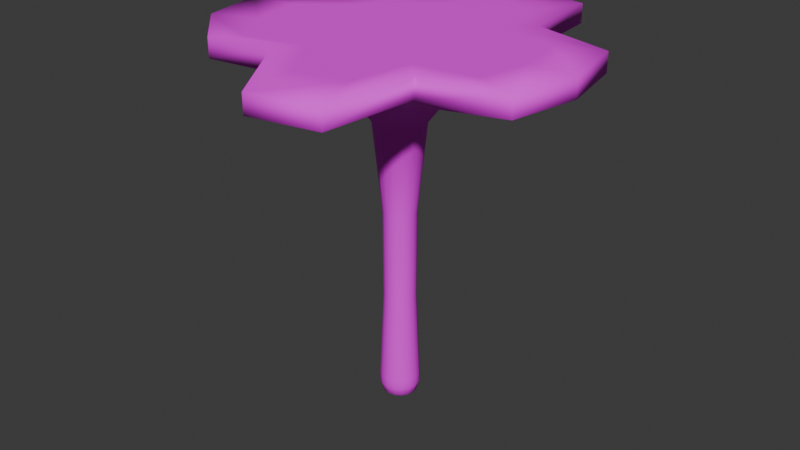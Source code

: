 # Source: platform_shroom8.blend  (saved by Blender 4.3.34; exported with 4.5.12 LTS)
import bpy
from mathutils import Matrix  # noqa: F401  (used for matrix-valued properties, if any)

bpy.ops.wm.read_factory_settings(use_empty=True)
scene = bpy.context.scene
scene.name = 'Scene'

# ---- collections
col_collection = bpy.data.collections.new('Collection'); scene.collection.children.link(col_collection)

# ---- images (referenced by path relative to the original .blend; pixels are not part of the script)
import os
ASSET_DIR = os.environ.get("B2B_ASSET_DIR", "")  # directory of the original .blend (textures are referenced by path, not embedded)
HERE = os.path.dirname(os.path.abspath(__file__))  # packed textures are extracted next to this script under _unpacked/

def load_image(name, relpath, width, height, colorspace="sRGB"):
    """Load a texture the original file referenced (path relative to the .blend, or extracted next to this script)."""
    p = next((c for c in (os.path.join(HERE, relpath), os.path.join(ASSET_DIR, relpath)) if relpath and os.path.exists(c)), "")
    if p:
        img = bpy.data.images.load(p, check_existing=True)
        img.name = name
    else:  # same state as the original file: an image datablock whose file is absent (Cycles renders it pink)
        img = bpy.data.images.new(name, width, height)
        img.source = "FILE"
        img.filepath = "//" + (relpath or name)
    img.colorspace_settings.name = colorspace
    return img
img_ps8 = load_image('ps8', 'ps8.png', 1024, 1024, 'sRGB')

# ---- materials (node trees are filled in below, after node groups)
mat_material = bpy.data.materials.new('Material')

# ---- material node trees
mat_material.use_nodes = True; mat_material.node_tree.nodes.clear()
_N = mat_material.node_tree.nodes; _L = mat_material.node_tree.links
n0 = _N.new('ShaderNodeBsdfPrincipled'); n0.name = 'Principled BSDF'; n0.location = (10, 300)
n0.inputs[2].default_value = 0.8
n1 = _N.new('ShaderNodeOutputMaterial'); n1.name = 'Material Output'; n1.location = (300, 300)
n2 = _N.new('ShaderNodeTexImage'); n2.name = 'Image Texture'; n2.location = (-384, 215)
n2.image = img_ps8
_L.new(n0.outputs[0], n1.inputs[0])
_L.new(n2.outputs[0], n0.inputs[0])
n1.is_active_output = True

# ---- world
world_world = bpy.data.worlds.new('World'); scene.world = world_world
world_world.use_nodes = True; world_world.node_tree.nodes.clear()
_N = world_world.node_tree.nodes; _L = world_world.node_tree.links
n0 = _N.new('ShaderNodeOutputWorld'); n0.name = 'World Output'; n0.location = (300, 300)
n1 = _N.new('ShaderNodeBackground'); n1.name = 'Background'; n1.location = (10, 300)
n1.inputs[0].default_value = (0.05088, 0.05088, 0.05088, 1.0)
_L.new(n1.outputs[0], n0.inputs[0])
n0.is_active_output = True
world_world.color = (0.05088, 0.05088, 0.05088)
world_world.sun_shadow_jitter_overblur = 0.0

# ---- meshes
me_sphere_008 = bpy.data.meshes.new('Sphere.008')
me_sphere_008.from_pydata([(4.637e-06, 1.58, 5.888), (2.747e-07, 0.4651, 5.041), (0.6048, 1.46, 5.888), (0.1154, 3.411, 6.504), (0.178, 0.4297, 5.041), (1.117, 1.117, 5.888), (1.347, 3.166, 6.504), (0.3289, 0.3289, 5.041), (1.46, 0.6048, 5.888), (1.488, 1.624, 6.504), (0.4297, 0.178, 5.041), (1.58, -1.798e-07, 5.888), (2.974, 1.232, 6.504), (0.4651, 2.194e-08, 5.041), (1.46, -0.6048, 5.888), (3.219, -5.129e-07, 6.504), (0.4297, -0.178, 5.041), (1.117, -1.117, 5.888), (2.974, -1.232, 6.504), (0.3289, -0.3289, 5.041), (0.6048, -1.46, 5.888), (1.488, -1.465, 6.504), (0.178, -0.4297, 5.041), (4.145e-06, -1.58, 5.888), (1.321, -3.166, 6.504), (1.298e-07, -0.4651, 5.041), (4.925e-07, 0.2968, 3.416), (-0.6047, -1.46, 5.888), (0.08976, -3.411, 6.504), (-0.178, -0.4297, 5.041), (-1.117, -1.117, 5.888), (-0.8927, -1.939, 6.504), (-0.3289, -0.3289, 5.041), (-1.46, -0.6048, 5.888), (-2.084, -2.096, 6.504), (-0.4297, -0.178, 5.041), (-1.58, 7.433e-07, 5.888), (-2.974, -1.232, 6.504), (-0.4651, 2.936e-07, 5.041), (-1.46, 0.6048, 5.888), (-3.219, 1.367e-06, 6.504), (-0.4297, 0.178, 5.041), (-1.117, 1.117, 5.888), (-2.075, 0.915, 6.504), (-0.3289, 0.3289, 5.041), (-0.6047, 1.46, 5.888), (-0.178, 0.4297, 5.041), (-1.098, 2.264, 6.504), (0.1136, 0.2742, 3.416), (0.2098, 0.2098, 3.416), (0.2742, 0.1136, 3.416), (0.2968, 5.068e-08, 3.416), (0.2742, -0.1136, 3.416), (0.2098, -0.2098, 3.416), (0.1136, -0.2742, 3.416), (4e-07, -0.2968, 3.416), (-0.1136, -0.2742, 3.416), (-0.2098, -0.2098, 3.416), (-0.2742, -0.1136, 3.416), (-0.2968, 2.24e-07, 3.416), (-0.2742, 0.1136, 3.416), (-0.2098, 0.2098, 3.416), (-0.1136, 0.2742, 3.416), (-5.339e-09, 0.3547, 0.1846), (0.1357, 0.3277, 0.1846), (0.2508, 0.2508, 0.1846), (0.3277, 0.1357, 0.1846), (0.3547, 3.961e-08, 0.1846), (0.3277, -0.1357, 0.1846), (0.2508, -0.2508, 0.1846), (0.1357, -0.3277, 0.1846), (-1.158e-07, -0.3547, 0.1846), (-0.1357, -0.3277, 0.1846), (-0.2508, -0.2508, 0.1846), (-0.3277, -0.1357, 0.1846), (-0.3547, 2.468e-07, 0.1846), (-0.3277, 0.1357, 0.1846), (-0.2508, 0.2508, 0.1846), (-0.1357, 0.3277, 0.1846), (-5.346e-09, 0.3064, -0.1538), (0.1173, 0.2831, -0.1538), (0.2167, 0.2167, -0.1538), (0.2831, 0.1173, -0.1538), (0.3064, 4.991e-08, -0.1538), (0.2831, -0.1173, -0.1538), (0.2167, -0.2167, -0.1538), (0.1173, -0.2831, -0.1538), (-1.008e-07, -0.3064, -0.1538), (-0.1173, -0.2831, -0.1538), (-0.2167, -0.2167, -0.1538), (-0.2831, -0.1173, -0.1538), (-0.3064, 2.289e-07, -0.1538), (-0.2831, 0.1173, -0.1538), (-0.2167, 0.2167, -0.1538), (-0.1173, 0.2831, -0.1538), (0.1368, -0.3302, 0.02313), (0.2528, -0.2528, 0.02313), (-0.2528, 0.2528, 0.02313), (-0.3302, 0.1368, 0.02313), (0.3302, -0.1368, 0.02313), (-0.3575, 2.476e-07, 0.02313), (0.3575, 3.878e-08, 0.02313), (-0.3302, -0.1368, 0.02313), (0.3302, 0.1368, 0.02313), (-0.2528, -0.2528, 0.02313), (0.2528, 0.2528, 0.02313), (-0.1368, -0.3302, 0.02313), (0.1368, 0.3302, 0.02313), (-1.161e-07, -0.3575, 0.02313), (-4.756e-09, 0.3575, 0.02313), (-0.1368, 0.3302, 0.02313), (-5.36e-09, 0.2019, -0.2154), (0.07727, 0.1865, -0.2154), (0.1428, 0.1428, -0.2154), (0.1865, 0.07727, -0.2154), (0.2019, 7.222e-08, -0.2154), (0.1865, -0.07727, -0.2154), (0.1428, -0.1428, -0.2154), (0.07727, -0.1865, -0.2154), (-6.826e-08, -0.2019, -0.2154), (-0.07727, -0.1865, -0.2154), (-0.1428, -0.1428, -0.2154), (-0.1865, -0.07727, -0.2154), (-0.2019, 1.901e-07, -0.2154), (-0.1865, 0.07727, -0.2154), (-0.1428, 0.1428, -0.2154), (-0.07727, 0.1865, -0.2154), (-1.006e-08, 0.08727, -0.2374), (0.0334, 0.08063, -0.2374), (0.06171, 0.06171, -0.2374), (0.08063, 0.0334, -0.2374), (0.08727, 1.001e-07, -0.2374), (0.08063, -0.0334, -0.2374), (0.06171, -0.06171, -0.2374), (0.0334, -0.08063, -0.2374), (-3.724e-08, -0.08727, -0.2374), (-0.0334, -0.08063, -0.2374), (-0.06171, -0.06171, -0.2374), (-0.08063, -0.0334, -0.2374), (-0.08727, 1.511e-07, -0.2374), (-0.08063, 0.0334, -0.2374), (-0.06171, 0.06171, -0.2374), (-0.0334, 0.08063, -0.2374), (-1.176e-08, 1.221e-07, -0.2374), (-1.098, 2.264, 6.16), (-0.3242, 0.7826, 5.542), (-0.599, 0.599, 5.542), (-0.7826, 0.3242, 5.542), (-2.075, 0.915, 6.16), (-0.8471, 4.399e-07, 5.542), (-3.219, 1.367e-06, 6.16), (-0.7826, -0.3242, 5.542), (-2.974, -1.232, 6.16), (-0.599, -0.599, 5.542), (-2.084, -2.096, 6.16), (-0.3242, -0.7826, 5.542), (-0.8927, -1.939, 6.16), (4.8e-06, -0.8471, 5.542), (0.08976, -3.411, 6.16), (0.3242, -0.7826, 5.542), (1.321, -3.166, 6.16), (0.599, -0.599, 5.542), (1.488, -1.465, 6.16), (0.7826, -0.3242, 5.542), (2.974, -1.232, 6.16), (0.8471, -5.487e-08, 5.542), (3.219, -5.129e-07, 6.16), (0.7826, 0.3242, 5.542), (2.974, 1.232, 6.16), (0.599, 0.599, 5.542), (1.488, 1.624, 6.16), (0.3242, 0.7826, 5.542), (1.347, 3.166, 6.16), (5.064e-06, 0.8471, 5.542), (0.1154, 3.411, 6.16), (0.1099, 0.2652, 1.801), (2.301e-07, 0.2871, 1.801), (-0.2871, 2.225e-07, 1.801), (-0.2652, -0.1099, 1.801), (-0.203, 0.203, 1.801), (-0.2652, 0.1099, 1.801), (1.406e-07, -0.2871, 1.801), (0.1099, -0.2652, 1.801), (0.2871, 5.48e-08, 1.801), (0.2652, 0.1099, 1.801), (-0.1099, 0.2652, 1.801), (-0.203, -0.203, 1.801), (0.203, -0.203, 1.801), (0.203, 0.203, 1.801), (-0.1099, -0.2652, 1.801), (0.2652, -0.1099, 1.801), (8.448e-06, 2.393, 6.504), (0.9159, 2.211, 6.504), (1.106, 1.207, 6.504), (2.211, 0.9159, 6.504), (2.393, -3.661e-07, 6.504), (2.211, -0.9159, 6.504), (1.106, -1.09, 6.504), (0.9159, -2.211, 6.504), (7.702e-06, -2.393, 6.504), (-0.6638, -1.442, 6.504), (-1.692, -1.692, 6.504), (-2.211, -0.9159, 6.504), (-2.393, 1.032e-06, 6.504), (-1.543, 0.6804, 6.504), (-0.6638, 1.559, 6.504), (1.599, -3.661e-07, 6.504), (-1.484, -0.6191, 6.504), (-2.243, 2.209, 6.504), (-2.243, 2.209, 6.16), (-1.224, 1.237, 6.504)], [], [(156, 158, 28, 31), (164, 166, 15, 18), (38, 41, 60, 59), (35, 38, 59, 58), (1, 46, 145, 173), (154, 156, 31, 34), (10, 13, 51, 50), (38, 35, 151, 149), (162, 164, 18, 21), (172, 174, 3, 6), (152, 154, 34, 37), (160, 162, 21, 24), (7, 10, 50, 49), (41, 38, 149, 147), (174, 144, 47, 3), (150, 152, 37, 40), (22, 25, 55, 54), (19, 16, 163, 161), (1, 4, 48, 26), (44, 41, 147, 146), (170, 172, 6, 9), (148, 150, 40, 43), (22, 19, 161, 159), (168, 170, 9, 12), (158, 160, 24, 28), (32, 35, 58, 57), (166, 168, 12, 15), (20, 17, 162, 160), (25, 29, 56, 55), (7, 4, 171, 169), (39, 36, 150, 148), (13, 16, 52, 51), (10, 7, 169, 167), (17, 14, 164, 162), (19, 22, 54, 53), (29, 25, 157, 155), (27, 23, 158, 156), (5, 2, 172, 170), (8, 5, 170, 168), (46, 1, 26, 62), (25, 22, 159, 157), (23, 20, 160, 158), (33, 30, 154, 152), (4, 7, 49, 48), (46, 44, 146, 145), (44, 46, 62, 61), (32, 29, 155, 153), (30, 27, 156, 154), (41, 44, 61, 60), (16, 13, 165, 163), (14, 11, 166, 164), (11, 8, 168, 166), (2, 0, 174, 172), (36, 33, 152, 150), (29, 32, 57, 56), (0, 45, 144, 174), (4, 1, 173, 171), (16, 19, 53, 52), (35, 32, 153, 151), (176, 175, 64, 63), (178, 177, 75, 74), (180, 179, 77, 76), (182, 181, 71, 70), (184, 183, 67, 66), (185, 176, 63, 78), (186, 178, 74, 73), (187, 182, 70, 69), (188, 184, 66, 65), (189, 186, 73, 72), (190, 187, 69, 68), (175, 188, 65, 64), (177, 180, 76, 75), (179, 185, 78, 77), (181, 189, 72, 71), (183, 190, 68, 67), (96, 95, 86, 85), (98, 97, 93, 92), (99, 96, 85, 84), (100, 98, 92, 91), (101, 99, 84, 83), (102, 100, 91, 90), (103, 101, 83, 82), (104, 102, 90, 89), (105, 103, 82, 81), (106, 104, 89, 88), (107, 105, 81, 80), (108, 106, 88, 87), (110, 109, 79, 94), (109, 107, 80, 79), (95, 108, 87, 86), (97, 110, 94, 93), (77, 78, 110, 97), (70, 71, 108, 95), (63, 64, 107, 109), (78, 63, 109, 110), (71, 72, 106, 108), (64, 65, 105, 107), (72, 73, 104, 106), (65, 66, 103, 105), (73, 74, 102, 104), (66, 67, 101, 103), (74, 75, 100, 102), (67, 68, 99, 101), (75, 76, 98, 100), (68, 69, 96, 99), (76, 77, 97, 98), (69, 70, 95, 96), (80, 81, 113, 112), (87, 88, 120, 119), (94, 79, 111, 126), (79, 80, 112, 111), (86, 87, 119, 118), (93, 94, 126, 125), (85, 86, 118, 117), (92, 93, 125, 124), (84, 85, 117, 116), (91, 92, 124, 123), (83, 84, 116, 115), (90, 91, 123, 122), (82, 83, 115, 114), (89, 90, 122, 121), (81, 82, 114, 113), (88, 89, 121, 120), (117, 118, 134, 133), (124, 125, 141, 140), (116, 117, 133, 132), (123, 124, 140, 139), (115, 116, 132, 131), (122, 123, 139, 138), (114, 115, 131, 130), (121, 122, 138, 137), (113, 114, 130, 129), (120, 121, 137, 136), (112, 113, 129, 128), (119, 120, 136, 135), (126, 111, 127, 142), (111, 112, 128, 127), (118, 119, 135, 134), (125, 126, 142, 141), (128, 129, 143), (135, 136, 143), (142, 127, 143), (127, 128, 143), (134, 135, 143), (141, 142, 143), (133, 134, 143), (140, 141, 143), (132, 133, 143), (139, 140, 143), (131, 132, 143), (138, 139, 143), (130, 131, 143), (137, 138, 143), (129, 130, 143), (136, 137, 143), (157, 159, 20, 23), (145, 146, 42, 45), (149, 151, 33, 36), (171, 173, 0, 2), (173, 145, 45, 0), (163, 165, 11, 14), (155, 157, 23, 27), (147, 149, 36, 39), (169, 171, 2, 5), (161, 163, 14, 17), (153, 155, 27, 30), (167, 169, 5, 8), (159, 161, 17, 20), (151, 153, 30, 33), (146, 147, 39, 42), (165, 167, 8, 11), (13, 10, 167, 165), (51, 52, 190, 183), (55, 56, 189, 181), (61, 62, 185, 179), (59, 60, 180, 177), (48, 49, 188, 175), (52, 53, 187, 190), (56, 57, 186, 189), (49, 50, 184, 188), (53, 54, 182, 187), (57, 58, 178, 186), (62, 26, 176, 185), (50, 51, 183, 184), (54, 55, 181, 182), (60, 61, 179, 180), (58, 59, 177, 178), (26, 48, 175, 176), (15, 12, 194, 195), (28, 24, 198, 199), (40, 37, 202, 203), (3, 47, 205, 191), (6, 3, 191, 192), (31, 28, 199, 200), (18, 15, 195, 196), (43, 40, 203, 204), (9, 6, 192, 193), (21, 18, 196, 197), (34, 31, 200, 201), (12, 9, 193, 194), (24, 21, 197, 198), (209, 148, 43, 208), (37, 34, 201, 202), (197, 200, 199, 198), (191, 205, 193, 192), (195, 206, 197, 196), (193, 206, 195, 194), (207, 202, 201, 200), (202, 207, 204, 203), (42, 209, 144, 45), (144, 209, 208, 47), (204, 210, 208, 43), (39, 148, 209, 42), (210, 205, 47, 208), (197, 206, 207, 200), (206, 193, 204, 207), (193, 205, 210, 204)])
me_sphere_008.polygons.foreach_set('use_smooth', [True] * 217)
_uv = me_sphere_008.uv_layers.new(name='UVMap')
_uv.uv.foreach_set('vector', [0.7794, 0.06907, 0.9089, 0.04438, 0.9023, 0.07022, 0.7741, 0.09712, 0.9842, 0.3494, 0.9374, 0.4445, 0.9168, 0.427, 0.958, 0.3509, 0.2328, 0.357, 0.2442, 0.3657, 0.1865, 0.4724, 0.1785, 0.4689, 0.2202, 0.3493, 0.2328, 0.357, 0.1785, 0.4689, 0.1704, 0.4656, 0.5914, 0.6936, 0.5927, 0.6789, 0.6401, 0.6612, 0.6435, 0.6873, 0.7084, 0.01571, 0.7794, 0.06907, 0.7741, 0.09712, 0.7022, 0.04172, 0.5763, 0.7359, 0.5681, 0.7482, 0.4585, 0.6872, 0.4624, 0.6794, 0.2328, 0.357, 0.2202, 0.3493, 0.2522, 0.3071, 0.2739, 0.3236, 0.9302, 0.2511, 0.9842, 0.3494, 0.958, 0.3509, 0.9007, 0.2514, 0.6412, 0.5368, 0.5444, 0.4811, 0.5668, 0.4649, 0.6388, 0.5102, 0.6051, 0.0208, 0.7084, 0.01571, 0.7022, 0.04172, 0.6162, 0.04535, 0.9842, 0.1302, 0.9302, 0.2511, 0.9007, 0.2514, 0.9564, 0.1349, 0.583, 0.7225, 0.5763, 0.7359, 0.4624, 0.6794, 0.466, 0.6715, 0.2442, 0.3657, 0.2328, 0.357, 0.2739, 0.3236, 0.2897, 0.3453, 0.5444, 0.4811, 0.5206, 0.3561, 0.5467, 0.3469, 0.5668, 0.4649, 0.5249, 0.09122, 0.6051, 0.0208, 0.6162, 0.04535, 0.5493, 0.1008, 0.1632, 0.3351, 0.1777, 0.3361, 0.1458, 0.4571, 0.1374, 0.4547, 0.5471, 0.7685, 0.5583, 0.7592, 0.5776, 0.806, 0.5536, 0.8129, 0.5914, 0.6936, 0.5881, 0.7083, 0.4694, 0.6635, 0.4725, 0.6554, 0.2543, 0.3753, 0.2442, 0.3657, 0.2897, 0.3453, 0.2973, 0.3701, 0.7402, 0.4718, 0.6412, 0.5368, 0.6388, 0.5102, 0.7363, 0.4433, 0.5263, 0.2001, 0.5249, 0.09122, 0.5493, 0.1008, 0.5539, 0.2097, 0.1632, 0.3351, 0.1491, 0.3355, 0.1202, 0.3007, 0.1427, 0.2884, 0.8509, 0.5017, 0.7402, 0.4718, 0.7363, 0.4433, 0.8457, 0.4752, 0.9089, 0.04438, 0.9842, 0.1302, 0.9564, 0.1349, 0.9023, 0.07022, 0.2066, 0.3431, 0.2202, 0.3493, 0.1704, 0.4656, 0.1623, 0.4625, 0.9374, 0.4445, 0.8509, 0.5017, 0.8457, 0.4752, 0.9168, 0.427, 0.1091, 0.2285, 0.06975, 0.2524, 0.03967, 0.2169, 0.06649, 0.08917, 0.1777, 0.3361, 0.1923, 0.3387, 0.1541, 0.4597, 0.1458, 0.4571, 0.583, 0.7225, 0.5881, 0.7083, 0.6402, 0.7152, 0.6306, 0.7433, 0.3513, 0.3257, 0.3273, 0.2848, 0.4278, 0.2037, 0.4033, 0.3072, 0.5681, 0.7482, 0.5583, 0.7592, 0.4544, 0.6949, 0.4585, 0.6872, 0.5763, 0.7359, 0.583, 0.7225, 0.6306, 0.7433, 0.6173, 0.7694, 0.5503, 0.8795, 0.5958, 0.8709, 0.6437, 0.991, 0.552, 0.9245, 0.1491, 0.3355, 0.1632, 0.3351, 0.1374, 0.4547, 0.1289, 0.4526, 0.1923, 0.3387, 0.1777, 0.3361, 0.1695, 0.2846, 0.1981, 0.2875, 0.2041, 0.2274, 0.1544, 0.2209, 0.1573, 0.08022, 0.2159, 0.1878, 0.6859, 0.7679, 0.7046, 0.7202, 0.8402, 0.7694, 0.7297, 0.7808, 0.6644, 0.8131, 0.6859, 0.7679, 0.7297, 0.7808, 0.776, 0.8739, 0.5927, 0.6789, 0.5914, 0.6936, 0.4725, 0.6554, 0.4754, 0.6473, 0.1777, 0.3361, 0.1632, 0.3351, 0.1427, 0.2884, 0.1695, 0.2846, 0.1544, 0.2209, 0.1091, 0.2285, 0.06649, 0.08917, 0.1573, 0.08022, 0.2939, 0.2546, 0.2531, 0.2366, 0.275, 0.1312, 0.3605, 0.1443, 0.5881, 0.7083, 0.583, 0.7225, 0.466, 0.6715, 0.4694, 0.6635, 0.5927, 0.6789, 0.592, 0.6643, 0.6293, 0.6387, 0.6401, 0.6612, 0.592, 0.6643, 0.5927, 0.6789, 0.4754, 0.6473, 0.4781, 0.639, 0.2066, 0.3431, 0.1923, 0.3387, 0.1981, 0.2875, 0.2268, 0.2947, 0.2531, 0.2366, 0.2041, 0.2274, 0.2159, 0.1878, 0.275, 0.1312, 0.2442, 0.3657, 0.2543, 0.3753, 0.1945, 0.4762, 0.1865, 0.4724, 0.5583, 0.7592, 0.5681, 0.7482, 0.5989, 0.7905, 0.5776, 0.806, 0.5958, 0.8709, 0.635, 0.8473, 0.7212, 0.9429, 0.6437, 0.991, 0.635, 0.8473, 0.6644, 0.8131, 0.776, 0.8739, 0.7212, 0.9429, 0.7046, 0.7202, 0.7097, 0.676, 0.8536, 0.6804, 0.8402, 0.7694, 0.3273, 0.2848, 0.2939, 0.2546, 0.3605, 0.1443, 0.4278, 0.2037, 0.1923, 0.3387, 0.2066, 0.3431, 0.1623, 0.4625, 0.1541, 0.4597, 0.7097, 0.676, 0.7, 0.6307, 0.7661, 0.5957, 0.8536, 0.6804, 0.5881, 0.7083, 0.5914, 0.6936, 0.6435, 0.6873, 0.6402, 0.7152, 0.5583, 0.7592, 0.5471, 0.7685, 0.4501, 0.7026, 0.4544, 0.6949, 0.2202, 0.3493, 0.2066, 0.3431, 0.2268, 0.2947, 0.2522, 0.3071, 0.3597, 0.6064, 0.3562, 0.6142, 0.2446, 0.5638, 0.2484, 0.5542, 0.1297, 0.5819, 0.1378, 0.5846, 0.1021, 0.7021, 0.09234, 0.6984, 0.1459, 0.5872, 0.154, 0.5898, 0.1218, 0.709, 0.1119, 0.7057, 0.09751, 0.5707, 0.1055, 0.5736, 0.06268, 0.6889, 0.05271, 0.6859, 0.3494, 0.6298, 0.3461, 0.6377, 0.2319, 0.5923, 0.2364, 0.5829, 0.3632, 0.5987, 0.3597, 0.6064, 0.2484, 0.5542, 0.2523, 0.5445, 0.1216, 0.5792, 0.1297, 0.5819, 0.09234, 0.6984, 0.08254, 0.695, 0.08953, 0.5678, 0.09751, 0.5707, 0.05271, 0.6859, 0.04284, 0.6824, 0.3528, 0.622, 0.3494, 0.6298, 0.2364, 0.5829, 0.2406, 0.5734, 0.1136, 0.5764, 0.1216, 0.5792, 0.08254, 0.695, 0.07265, 0.6918, 0.3428, 0.6455, 0.3396, 0.6534, 0.2234, 0.6114, 0.2275, 0.6017, 0.3562, 0.6142, 0.3528, 0.622, 0.2406, 0.5734, 0.2446, 0.5638, 0.1378, 0.5846, 0.1459, 0.5872, 0.1119, 0.7057, 0.1021, 0.7021, 0.3667, 0.591, 0.3632, 0.5987, 0.2523, 0.5445, 0.2565, 0.5349, 0.1055, 0.5736, 0.1136, 0.5764, 0.07265, 0.6918, 0.06268, 0.6889, 0.3461, 0.6377, 0.3428, 0.6455, 0.2275, 0.6017, 0.2319, 0.5923, 0.03967, 0.6981, 0.05001, 0.6991, 0.0506, 0.7146, 0.04185, 0.7161, 0.1062, 0.7179, 0.1147, 0.7237, 0.1019, 0.7366, 0.0963, 0.7299, 0.2159, 0.5951, 0.2094, 0.6031, 0.1977, 0.5892, 0.2049, 0.5842, 0.0974, 0.713, 0.1062, 0.7179, 0.0963, 0.7299, 0.08985, 0.7245, 0.2215, 0.5865, 0.2159, 0.5951, 0.2049, 0.5842, 0.2105, 0.5782, 0.08826, 0.7089, 0.0974, 0.713, 0.08985, 0.7245, 0.08272, 0.7205, 0.2264, 0.5779, 0.2215, 0.5865, 0.2105, 0.5782, 0.2153, 0.5715, 0.07911, 0.7053, 0.08826, 0.7089, 0.08272, 0.7205, 0.07515, 0.7174, 0.2307, 0.5691, 0.2264, 0.5779, 0.2153, 0.5715, 0.219, 0.5641, 0.06972, 0.7027, 0.07911, 0.7053, 0.07515, 0.7174, 0.06724, 0.7153, 0.2342, 0.5599, 0.2307, 0.5691, 0.219, 0.5641, 0.2217, 0.5565, 0.05995, 0.7005, 0.06972, 0.7027, 0.06724, 0.7153, 0.05918, 0.7143, 0.2394, 0.5406, 0.237, 0.5504, 0.2234, 0.5484, 0.224, 0.54, 0.237, 0.5504, 0.2342, 0.5599, 0.2217, 0.5565, 0.2234, 0.5484, 0.05001, 0.6991, 0.05995, 0.7005, 0.05918, 0.7143, 0.0506, 0.7146, 0.241, 0.5306, 0.2394, 0.5406, 0.224, 0.54, 0.2228, 0.5311, 0.2565, 0.5349, 0.2523, 0.5445, 0.2394, 0.5406, 0.241, 0.5306, 0.05271, 0.6859, 0.06268, 0.6889, 0.05995, 0.7005, 0.05001, 0.6991, 0.2484, 0.5542, 0.2446, 0.5638, 0.2342, 0.5599, 0.237, 0.5504, 0.2523, 0.5445, 0.2484, 0.5542, 0.237, 0.5504, 0.2394, 0.5406, 0.06268, 0.6889, 0.07265, 0.6918, 0.06972, 0.7027, 0.05995, 0.7005, 0.2446, 0.5638, 0.2406, 0.5734, 0.2307, 0.5691, 0.2342, 0.5599, 0.07265, 0.6918, 0.08254, 0.695, 0.07911, 0.7053, 0.06972, 0.7027, 0.2406, 0.5734, 0.2364, 0.5829, 0.2264, 0.5779, 0.2307, 0.5691, 0.08254, 0.695, 0.09234, 0.6984, 0.08826, 0.7089, 0.07911, 0.7053, 0.2364, 0.5829, 0.2319, 0.5923, 0.2215, 0.5865, 0.2264, 0.5779, 0.09234, 0.6984, 0.1021, 0.7021, 0.0974, 0.713, 0.08826, 0.7089, 0.2319, 0.5923, 0.2275, 0.6017, 0.2159, 0.5951, 0.2215, 0.5865, 0.1021, 0.7021, 0.1119, 0.7057, 0.1062, 0.7179, 0.0974, 0.713, 0.2275, 0.6017, 0.2234, 0.6114, 0.2094, 0.6031, 0.2159, 0.5951, 0.1119, 0.7057, 0.1218, 0.709, 0.1147, 0.7237, 0.1062, 0.7179, 0.04284, 0.6824, 0.05271, 0.6859, 0.05001, 0.6991, 0.03967, 0.6981, 0.2217, 0.5565, 0.219, 0.5641, 0.2112, 0.5608, 0.2132, 0.555, 0.05918, 0.7143, 0.06724, 0.7153, 0.06647, 0.724, 0.06031, 0.7236, 0.224, 0.54, 0.2234, 0.5484, 0.214, 0.5488, 0.2136, 0.5427, 0.2234, 0.5484, 0.2217, 0.5565, 0.2132, 0.555, 0.214, 0.5488, 0.0506, 0.7146, 0.05918, 0.7143, 0.06031, 0.7236, 0.05435, 0.7245, 0.2228, 0.5311, 0.224, 0.54, 0.2136, 0.5427, 0.2113, 0.5373, 0.04185, 0.7161, 0.0506, 0.7146, 0.05435, 0.7245, 0.04893, 0.7273, 0.0963, 0.7299, 0.1019, 0.7366, 0.08985, 0.7409, 0.08736, 0.7356, 0.2049, 0.5842, 0.1977, 0.5892, 0.1943, 0.5769, 0.1997, 0.5748, 0.08985, 0.7245, 0.0963, 0.7299, 0.08736, 0.7356, 0.08327, 0.7312, 0.2105, 0.5782, 0.2049, 0.5842, 0.1997, 0.5748, 0.2046, 0.5711, 0.08272, 0.7205, 0.08985, 0.7245, 0.08327, 0.7312, 0.07817, 0.7279, 0.2153, 0.5715, 0.2105, 0.5782, 0.2046, 0.5711, 0.2084, 0.5663, 0.07515, 0.7174, 0.08272, 0.7205, 0.07817, 0.7279, 0.07249, 0.7254, 0.219, 0.5641, 0.2153, 0.5715, 0.2084, 0.5663, 0.2112, 0.5608, 0.06724, 0.7153, 0.07515, 0.7174, 0.07249, 0.7254, 0.06647, 0.724, 0.04893, 0.7273, 0.05435, 0.7245, 0.06085, 0.7336, 0.05884, 0.7354, 0.08736, 0.7356, 0.08985, 0.7409, 0.07734, 0.7414, 0.07677, 0.7389, 0.1997, 0.5748, 0.1943, 0.5769, 0.1949, 0.5643, 0.1975, 0.564, 0.08327, 0.7312, 0.08736, 0.7356, 0.07677, 0.7389, 0.07511, 0.7367, 0.2046, 0.5711, 0.1997, 0.5748, 0.1975, 0.564, 0.1999, 0.5626, 0.07817, 0.7279, 0.08327, 0.7312, 0.07511, 0.7367, 0.0727, 0.7347, 0.2084, 0.5663, 0.2046, 0.5711, 0.1999, 0.5626, 0.2019, 0.5603, 0.07249, 0.7254, 0.07817, 0.7279, 0.0727, 0.7347, 0.06981, 0.7333, 0.2112, 0.5608, 0.2084, 0.5663, 0.2019, 0.5603, 0.2035, 0.5575, 0.06647, 0.724, 0.07249, 0.7254, 0.06981, 0.7333, 0.06666, 0.7327, 0.2132, 0.555, 0.2112, 0.5608, 0.2035, 0.5575, 0.2044, 0.5544, 0.06031, 0.7236, 0.06647, 0.724, 0.06666, 0.7327, 0.06355, 0.7328, 0.2136, 0.5427, 0.214, 0.5488, 0.2046, 0.5513, 0.2039, 0.5485, 0.214, 0.5488, 0.2132, 0.555, 0.2044, 0.5544, 0.2046, 0.5513, 0.05435, 0.7245, 0.06031, 0.7236, 0.06355, 0.7328, 0.06085, 0.7336, 0.2113, 0.5373, 0.2136, 0.5427, 0.2039, 0.5485, 0.2024, 0.5464, 0.2044, 0.5544, 0.2035, 0.5575, 0.1974, 0.5549, 0.06355, 0.7328, 0.06666, 0.7327, 0.06768, 0.7397, 0.2039, 0.5485, 0.2046, 0.5513, 0.1974, 0.5549, 0.2046, 0.5513, 0.2044, 0.5544, 0.1974, 0.5549, 0.06085, 0.7336, 0.06355, 0.7328, 0.06768, 0.7397, 0.2024, 0.5464, 0.2039, 0.5485, 0.1974, 0.5549, 0.05884, 0.7354, 0.06085, 0.7336, 0.06768, 0.7397, 0.07677, 0.7389, 0.07734, 0.7414, 0.06768, 0.7397, 0.1975, 0.564, 0.1949, 0.5643, 0.1974, 0.5549, 0.07511, 0.7367, 0.07677, 0.7389, 0.06768, 0.7397, 0.1999, 0.5626, 0.1975, 0.564, 0.1974, 0.5549, 0.0727, 0.7347, 0.07511, 0.7367, 0.06768, 0.7397, 0.2019, 0.5603, 0.1999, 0.5626, 0.1974, 0.5549, 0.06981, 0.7333, 0.0727, 0.7347, 0.06768, 0.7397, 0.2035, 0.5575, 0.2019, 0.5603, 0.1974, 0.5549, 0.06666, 0.7327, 0.06981, 0.7333, 0.06768, 0.7397, 0.1695, 0.2846, 0.1427, 0.2884, 0.1091, 0.2285, 0.1544, 0.2209, 0.6401, 0.6612, 0.6293, 0.6387, 0.6773, 0.5886, 0.7, 0.6307, 0.2739, 0.3236, 0.2522, 0.3071, 0.2939, 0.2546, 0.3273, 0.2848, 0.6402, 0.7152, 0.6435, 0.6873, 0.7097, 0.676, 0.7046, 0.7202, 0.6435, 0.6873, 0.6401, 0.6612, 0.7, 0.6307, 0.7097, 0.676, 0.5776, 0.806, 0.5989, 0.7905, 0.635, 0.8473, 0.5958, 0.8709, 0.1981, 0.2875, 0.1695, 0.2846, 0.1544, 0.2209, 0.2041, 0.2274, 0.2897, 0.3453, 0.2739, 0.3236, 0.3273, 0.2848, 0.3513, 0.3257, 0.6306, 0.7433, 0.6402, 0.7152, 0.7046, 0.7202, 0.6859, 0.7679, 0.5536, 0.8129, 0.5776, 0.806, 0.5958, 0.8709, 0.5503, 0.8795, 0.2268, 0.2947, 0.1981, 0.2875, 0.2041, 0.2274, 0.2531, 0.2366, 0.6173, 0.7694, 0.6306, 0.7433, 0.6859, 0.7679, 0.6644, 0.8131, 0.1427, 0.2884, 0.1202, 0.3007, 0.06975, 0.2524, 0.1091, 0.2285, 0.2522, 0.3071, 0.2268, 0.2947, 0.2531, 0.2366, 0.2939, 0.2546, 0.2973, 0.3701, 0.2897, 0.3453, 0.3513, 0.3257, 0.3656, 0.3725, 0.5989, 0.7905, 0.6173, 0.7694, 0.6644, 0.8131, 0.635, 0.8473, 0.5681, 0.7482, 0.5763, 0.7359, 0.6173, 0.7694, 0.5989, 0.7905, 0.4585, 0.6872, 0.4544, 0.6949, 0.3428, 0.6455, 0.3461, 0.6377, 0.1458, 0.4571, 0.1541, 0.4597, 0.1136, 0.5764, 0.1055, 0.5736, 0.4781, 0.639, 0.4754, 0.6473, 0.3632, 0.5987, 0.3667, 0.591, 0.1785, 0.4689, 0.1865, 0.4724, 0.1459, 0.5872, 0.1378, 0.5846, 0.4694, 0.6635, 0.466, 0.6715, 0.3528, 0.622, 0.3562, 0.6142, 0.4544, 0.6949, 0.4501, 0.7026, 0.3396, 0.6534, 0.3428, 0.6455, 0.1541, 0.4597, 0.1623, 0.4625, 0.1216, 0.5792, 0.1136, 0.5764, 0.466, 0.6715, 0.4624, 0.6794, 0.3494, 0.6298, 0.3528, 0.622, 0.1289, 0.4526, 0.1374, 0.4547, 0.09751, 0.5707, 0.08953, 0.5678, 0.1623, 0.4625, 0.1704, 0.4656, 0.1297, 0.5819, 0.1216, 0.5792, 0.4754, 0.6473, 0.4725, 0.6554, 0.3597, 0.6064, 0.3632, 0.5987, 0.4624, 0.6794, 0.4585, 0.6872, 0.3461, 0.6377, 0.3494, 0.6298, 0.1374, 0.4547, 0.1458, 0.4571, 0.1055, 0.5736, 0.09751, 0.5707, 0.1865, 0.4724, 0.1945, 0.4762, 0.154, 0.5898, 0.1459, 0.5872, 0.1704, 0.4656, 0.1785, 0.4689, 0.1378, 0.5846, 0.1297, 0.5819, 0.4725, 0.6554, 0.4694, 0.6635, 0.3562, 0.6142, 0.3597, 0.6064, 0.9168, 0.427, 0.8457, 0.4752, 0.8133, 0.4262, 0.8692, 0.3832, 0.9023, 0.07022, 0.9564, 0.1349, 0.893, 0.178, 0.8472, 0.121, 0.5493, 0.1008, 0.6162, 0.04535, 0.6452, 0.1022, 0.5902, 0.1447, 0.5668, 0.4649, 0.5467, 0.3469, 0.6105, 0.3228, 0.6087, 0.4031, 0.6388, 0.5102, 0.5668, 0.4649, 0.6087, 0.4031, 0.6714, 0.4395, 0.7741, 0.09712, 0.9023, 0.07022, 0.8472, 0.121, 0.7628, 0.143, 0.958, 0.3509, 0.9168, 0.427, 0.8692, 0.3832, 0.9039, 0.3227, 0.5539, 0.2097, 0.5493, 0.1008, 0.5902, 0.1447, 0.6021, 0.2262, 0.7363, 0.4433, 0.6388, 0.5102, 0.6714, 0.4395, 0.7339, 0.3937, 0.9007, 0.2514, 0.958, 0.3509, 0.9039, 0.3227, 0.8534, 0.2542, 0.7022, 0.04172, 0.7741, 0.09712, 0.7628, 0.143, 0.7113, 0.08149, 0.8457, 0.4752, 0.7363, 0.4433, 0.7339, 0.3937, 0.8133, 0.4262, 0.9564, 0.1349, 0.9007, 0.2514, 0.8534, 0.2542, 0.893, 0.178, 0.4713, 0.2845, 0.5263, 0.2001, 0.5539, 0.2097, 0.4985, 0.2829, 0.6162, 0.04535, 0.7022, 0.04172, 0.7113, 0.08149, 0.6452, 0.1022, 0.8534, 0.2542, 0.7628, 0.143, 0.8472, 0.121, 0.893, 0.178, 0.6087, 0.4031, 0.6105, 0.3228, 0.7339, 0.3937, 0.6714, 0.4395, 0.8692, 0.3832, 0.8237, 0.3433, 0.8534, 0.2542, 0.9039, 0.3227, 0.7339, 0.3937, 0.8237, 0.3433, 0.8692, 0.3832, 0.8133, 0.4262, 0.6733, 0.1543, 0.6452, 0.1022, 0.7113, 0.08149, 0.7628, 0.143, 0.6452, 0.1022, 0.6733, 0.1543, 0.6021, 0.2262, 0.5902, 0.1447, 0.6773, 0.5886, 0.7748, 0.5096, 0.7661, 0.5957, 0.7, 0.6307, 0.5206, 0.3561, 0.4713, 0.2845, 0.4985, 0.2829, 0.5467, 0.3469, 0.6021, 0.2262, 0.594, 0.2753, 0.4985, 0.2829, 0.5539, 0.2097, 0.3513, 0.3257, 0.4033, 0.3072, 0.4892, 0.3552, 0.3656, 0.3725, 0.594, 0.2753, 0.6105, 0.3228, 0.5467, 0.3469, 0.4985, 0.2829, 0.8534, 0.2542, 0.8237, 0.3433, 0.6733, 0.1543, 0.7628, 0.143, 0.8237, 0.3433, 0.7339, 0.3937, 0.6021, 0.2262, 0.6733, 0.1543, 0.7339, 0.3937, 0.6105, 0.3228, 0.594, 0.2753, 0.6021, 0.2262])
me_sphere_008.materials.append(mat_material)
me_sphere_008.update()

# ---- objects
ob_platform_shroom8 = bpy.data.objects.new('platform_shroom8', me_sphere_008)

# ---- transforms, parenting, visibility, modifiers, constraints
ob_platform_shroom8.location = (0.0, 0.0, 0.0)

# ---- collection membership
col_collection.objects.link(ob_platform_shroom8)

# ---- scene / render settings (as saved in the file)
scene.frame_start = 1; scene.frame_end = 250; scene.frame_set(1)
scene.render.engine = 'BLENDER_EEVEE_NEXT'
bpy.context.view_layer.update()

# ---- added for rendering (the .blend has no active camera and no usable light): camera, sun
cam_auto = bpy.data.cameras.new('AutoCamera')
cam_auto.lens = 50.0
cam_auto.sensor_width = 36.0
cam_auto.clip_end = 1000.0
ob_auto_camera = bpy.data.objects.new('AutoCamera', cam_auto)
scene.collection.objects.link(ob_auto_camera)
ob_auto_camera.location = (10.6871, -12.8245, 11.6828)
ob_auto_camera.rotation_euler = (1.09748, -7.21219e-08, 0.694738)
scene.camera = ob_auto_camera
light_auto_sun = bpy.data.lights.new('AutoSun', 'SUN')
light_auto_sun.energy = 3.0
light_auto_sun.angle = 0.0523599
ob_auto_sun = bpy.data.objects.new('AutoSun', light_auto_sun)
scene.collection.objects.link(ob_auto_sun)
ob_auto_sun.rotation_euler = (0.872665, 0.174533, 0.523599)
bpy.context.view_layer.update()
